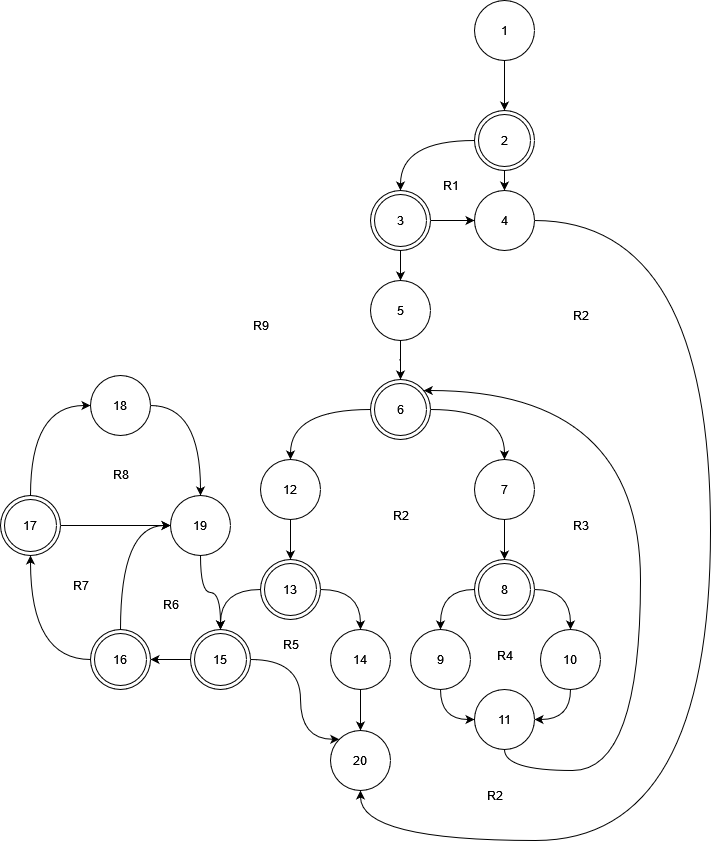

The diagram above was exported from draw.io. Its source (the exported page's mxGraphModel, read from the mxfile embedded in the PNG):
<mxGraphModel dx="2261" dy="754" grid="1" gridSize="10" guides="1" tooltips="1" connect="1" arrows="1" fold="1" page="1" pageScale="1" pageWidth="827" pageHeight="1169" math="0" shadow="0">
  <root>
    <mxCell id="0" />
    <mxCell id="1" parent="0" />
    <mxCell id="vJCfKgffCFRLduq6V0Hq-31" style="edgeStyle=orthogonalEdgeStyle;curved=1;rounded=0;orthogonalLoop=1;jettySize=auto;html=1;" parent="1" source="vJCfKgffCFRLduq6V0Hq-22" target="vJCfKgffCFRLduq6V0Hq-30" edge="1">
      <mxGeometry relative="1" as="geometry" />
    </mxCell>
    <mxCell id="a89ikbWqn5pnQKYimGH7-13" style="edgeStyle=orthogonalEdgeStyle;rounded=0;orthogonalLoop=1;jettySize=auto;html=1;curved=1;" edge="1" parent="1" source="vJCfKgffCFRLduq6V0Hq-22" target="vJCfKgffCFRLduq6V0Hq-26">
      <mxGeometry relative="1" as="geometry" />
    </mxCell>
    <mxCell id="vJCfKgffCFRLduq6V0Hq-22" value="2" style="ellipse;shape=doubleEllipse;whiteSpace=wrap;html=1;aspect=fixed;" parent="1" vertex="1">
      <mxGeometry x="354" y="320" width="60" height="60" as="geometry" />
    </mxCell>
    <mxCell id="vJCfKgffCFRLduq6V0Hq-24" style="edgeStyle=orthogonalEdgeStyle;rounded=0;orthogonalLoop=1;jettySize=auto;html=1;curved=1;" parent="1" source="vJCfKgffCFRLduq6V0Hq-23" target="vJCfKgffCFRLduq6V0Hq-22" edge="1">
      <mxGeometry relative="1" as="geometry" />
    </mxCell>
    <mxCell id="vJCfKgffCFRLduq6V0Hq-23" value="1" style="ellipse;whiteSpace=wrap;html=1;aspect=fixed;" parent="1" vertex="1">
      <mxGeometry x="354" y="210" width="60" height="60" as="geometry" />
    </mxCell>
    <mxCell id="a89ikbWqn5pnQKYimGH7-14" style="edgeStyle=orthogonalEdgeStyle;rounded=0;orthogonalLoop=1;jettySize=auto;html=1;curved=1;" edge="1" parent="1" source="vJCfKgffCFRLduq6V0Hq-26" target="a89ikbWqn5pnQKYimGH7-3">
      <mxGeometry relative="1" as="geometry">
        <Array as="points">
          <mxPoint x="590" y="430" />
          <mxPoint x="590" y="1050" />
          <mxPoint x="240" y="1050" />
        </Array>
      </mxGeometry>
    </mxCell>
    <mxCell id="vJCfKgffCFRLduq6V0Hq-26" value="4" style="ellipse;whiteSpace=wrap;html=1;aspect=fixed;" parent="1" vertex="1">
      <mxGeometry x="354" y="400" width="60" height="60" as="geometry" />
    </mxCell>
    <mxCell id="vJCfKgffCFRLduq6V0Hq-33" style="edgeStyle=orthogonalEdgeStyle;curved=1;rounded=0;orthogonalLoop=1;jettySize=auto;html=1;" parent="1" source="vJCfKgffCFRLduq6V0Hq-30" target="vJCfKgffCFRLduq6V0Hq-26" edge="1">
      <mxGeometry relative="1" as="geometry" />
    </mxCell>
    <mxCell id="vJCfKgffCFRLduq6V0Hq-37" style="edgeStyle=orthogonalEdgeStyle;curved=1;rounded=0;orthogonalLoop=1;jettySize=auto;html=1;" parent="1" source="vJCfKgffCFRLduq6V0Hq-30" target="vJCfKgffCFRLduq6V0Hq-34" edge="1">
      <mxGeometry relative="1" as="geometry" />
    </mxCell>
    <mxCell id="vJCfKgffCFRLduq6V0Hq-30" value="3" style="ellipse;shape=doubleEllipse;whiteSpace=wrap;html=1;aspect=fixed;" parent="1" vertex="1">
      <mxGeometry x="250" y="400" width="60" height="60" as="geometry" />
    </mxCell>
    <mxCell id="vJCfKgffCFRLduq6V0Hq-39" style="edgeStyle=orthogonalEdgeStyle;curved=1;rounded=0;orthogonalLoop=1;jettySize=auto;html=1;" parent="1" source="vJCfKgffCFRLduq6V0Hq-34" target="vJCfKgffCFRLduq6V0Hq-38" edge="1">
      <mxGeometry relative="1" as="geometry" />
    </mxCell>
    <mxCell id="vJCfKgffCFRLduq6V0Hq-34" value="5" style="ellipse;whiteSpace=wrap;html=1;aspect=fixed;" parent="1" vertex="1">
      <mxGeometry x="250" y="490" width="60" height="60" as="geometry" />
    </mxCell>
    <mxCell id="vJCfKgffCFRLduq6V0Hq-43" style="edgeStyle=orthogonalEdgeStyle;curved=1;rounded=0;orthogonalLoop=1;jettySize=auto;html=1;" parent="1" source="vJCfKgffCFRLduq6V0Hq-38" target="vJCfKgffCFRLduq6V0Hq-42" edge="1">
      <mxGeometry relative="1" as="geometry" />
    </mxCell>
    <mxCell id="a89ikbWqn5pnQKYimGH7-11" style="edgeStyle=orthogonalEdgeStyle;rounded=0;orthogonalLoop=1;jettySize=auto;html=1;curved=1;" edge="1" parent="1" source="vJCfKgffCFRLduq6V0Hq-38" target="vJCfKgffCFRLduq6V0Hq-40">
      <mxGeometry relative="1" as="geometry" />
    </mxCell>
    <mxCell id="vJCfKgffCFRLduq6V0Hq-38" value="6" style="ellipse;shape=doubleEllipse;whiteSpace=wrap;html=1;aspect=fixed;" parent="1" vertex="1">
      <mxGeometry x="250" y="589" width="60" height="60" as="geometry" />
    </mxCell>
    <mxCell id="CUwD3MOTFL6Vby8LgadY-9" style="edgeStyle=orthogonalEdgeStyle;curved=1;rounded=0;orthogonalLoop=1;jettySize=auto;html=1;entryX=0.5;entryY=0;entryDx=0;entryDy=0;" parent="1" source="vJCfKgffCFRLduq6V0Hq-40" target="CUwD3MOTFL6Vby8LgadY-8" edge="1">
      <mxGeometry relative="1" as="geometry" />
    </mxCell>
    <mxCell id="vJCfKgffCFRLduq6V0Hq-40" value="12" style="ellipse;whiteSpace=wrap;html=1;aspect=fixed;" parent="1" vertex="1">
      <mxGeometry x="140" y="669" width="60" height="60" as="geometry" />
    </mxCell>
    <mxCell id="vJCfKgffCFRLduq6V0Hq-45" style="edgeStyle=orthogonalEdgeStyle;curved=1;rounded=0;orthogonalLoop=1;jettySize=auto;html=1;entryX=0.5;entryY=0;entryDx=0;entryDy=0;" parent="1" source="vJCfKgffCFRLduq6V0Hq-42" target="vJCfKgffCFRLduq6V0Hq-44" edge="1">
      <mxGeometry relative="1" as="geometry" />
    </mxCell>
    <mxCell id="vJCfKgffCFRLduq6V0Hq-42" value="7" style="ellipse;whiteSpace=wrap;html=1;aspect=fixed;" parent="1" vertex="1">
      <mxGeometry x="354" y="669" width="60" height="60" as="geometry" />
    </mxCell>
    <mxCell id="vJCfKgffCFRLduq6V0Hq-47" style="edgeStyle=orthogonalEdgeStyle;curved=1;rounded=0;orthogonalLoop=1;jettySize=auto;html=1;" parent="1" source="vJCfKgffCFRLduq6V0Hq-44" target="vJCfKgffCFRLduq6V0Hq-46" edge="1">
      <mxGeometry relative="1" as="geometry" />
    </mxCell>
    <mxCell id="vJCfKgffCFRLduq6V0Hq-50" style="edgeStyle=orthogonalEdgeStyle;curved=1;rounded=0;orthogonalLoop=1;jettySize=auto;html=1;" parent="1" source="vJCfKgffCFRLduq6V0Hq-44" target="CUwD3MOTFL6Vby8LgadY-3" edge="1">
      <mxGeometry relative="1" as="geometry">
        <mxPoint x="290" y="869.0000000000002" as="targetPoint" />
      </mxGeometry>
    </mxCell>
    <mxCell id="vJCfKgffCFRLduq6V0Hq-44" value="8" style="ellipse;shape=doubleEllipse;whiteSpace=wrap;html=1;aspect=fixed;" parent="1" vertex="1">
      <mxGeometry x="354" y="769" width="60" height="60" as="geometry" />
    </mxCell>
    <mxCell id="a89ikbWqn5pnQKYimGH7-7" style="edgeStyle=orthogonalEdgeStyle;rounded=0;orthogonalLoop=1;jettySize=auto;html=1;entryX=1;entryY=0.5;entryDx=0;entryDy=0;curved=1;" edge="1" parent="1" source="vJCfKgffCFRLduq6V0Hq-46" target="CUwD3MOTFL6Vby8LgadY-4">
      <mxGeometry relative="1" as="geometry">
        <Array as="points">
          <mxPoint x="450" y="929" />
        </Array>
      </mxGeometry>
    </mxCell>
    <mxCell id="vJCfKgffCFRLduq6V0Hq-46" value="10" style="ellipse;whiteSpace=wrap;html=1;aspect=fixed;" parent="1" vertex="1">
      <mxGeometry x="420" y="839" width="60" height="60" as="geometry" />
    </mxCell>
    <mxCell id="a89ikbWqn5pnQKYimGH7-8" style="edgeStyle=orthogonalEdgeStyle;rounded=0;orthogonalLoop=1;jettySize=auto;html=1;curved=1;exitX=0.5;exitY=1;exitDx=0;exitDy=0;" edge="1" parent="1" source="CUwD3MOTFL6Vby8LgadY-3" target="CUwD3MOTFL6Vby8LgadY-4">
      <mxGeometry relative="1" as="geometry">
        <Array as="points">
          <mxPoint x="320" y="929" />
        </Array>
      </mxGeometry>
    </mxCell>
    <mxCell id="CUwD3MOTFL6Vby8LgadY-3" value="9" style="ellipse;whiteSpace=wrap;html=1;aspect=fixed;" parent="1" vertex="1">
      <mxGeometry x="290" y="839" width="60" height="60" as="geometry" />
    </mxCell>
    <mxCell id="a89ikbWqn5pnQKYimGH7-10" style="edgeStyle=orthogonalEdgeStyle;rounded=0;orthogonalLoop=1;jettySize=auto;html=1;curved=1;" edge="1" parent="1" source="CUwD3MOTFL6Vby8LgadY-4" target="vJCfKgffCFRLduq6V0Hq-38">
      <mxGeometry relative="1" as="geometry">
        <Array as="points">
          <mxPoint x="384" y="980" />
          <mxPoint x="520" y="980" />
          <mxPoint x="520" y="600" />
        </Array>
      </mxGeometry>
    </mxCell>
    <mxCell id="CUwD3MOTFL6Vby8LgadY-4" value="11" style="ellipse;whiteSpace=wrap;html=1;aspect=fixed;" parent="1" vertex="1">
      <mxGeometry x="354" y="899" width="60" height="60" as="geometry" />
    </mxCell>
    <mxCell id="CUwD3MOTFL6Vby8LgadY-25" style="edgeStyle=orthogonalEdgeStyle;curved=1;rounded=0;orthogonalLoop=1;jettySize=auto;html=1;" parent="1" source="CUwD3MOTFL6Vby8LgadY-8" target="a89ikbWqn5pnQKYimGH7-2" edge="1">
      <mxGeometry relative="1" as="geometry">
        <mxPoint x="270" y="780" as="targetPoint" />
      </mxGeometry>
    </mxCell>
    <mxCell id="a89ikbWqn5pnQKYimGH7-6" style="edgeStyle=orthogonalEdgeStyle;rounded=0;orthogonalLoop=1;jettySize=auto;html=1;curved=1;" edge="1" parent="1" source="CUwD3MOTFL6Vby8LgadY-8" target="CUwD3MOTFL6Vby8LgadY-12">
      <mxGeometry relative="1" as="geometry" />
    </mxCell>
    <mxCell id="CUwD3MOTFL6Vby8LgadY-8" value="13" style="ellipse;shape=doubleEllipse;whiteSpace=wrap;html=1;aspect=fixed;" parent="1" vertex="1">
      <mxGeometry x="140" y="769" width="60" height="60" as="geometry" />
    </mxCell>
    <mxCell id="CUwD3MOTFL6Vby8LgadY-23" style="edgeStyle=orthogonalEdgeStyle;curved=1;rounded=0;orthogonalLoop=1;jettySize=auto;html=1;" parent="1" source="CUwD3MOTFL6Vby8LgadY-12" target="CUwD3MOTFL6Vby8LgadY-13" edge="1">
      <mxGeometry relative="1" as="geometry" />
    </mxCell>
    <mxCell id="a89ikbWqn5pnQKYimGH7-22" style="edgeStyle=orthogonalEdgeStyle;rounded=0;orthogonalLoop=1;jettySize=auto;html=1;entryX=0;entryY=0;entryDx=0;entryDy=0;curved=1;" edge="1" parent="1" source="CUwD3MOTFL6Vby8LgadY-12" target="a89ikbWqn5pnQKYimGH7-3">
      <mxGeometry relative="1" as="geometry">
        <Array as="points">
          <mxPoint x="180" y="869" />
          <mxPoint x="180" y="949" />
        </Array>
      </mxGeometry>
    </mxCell>
    <mxCell id="CUwD3MOTFL6Vby8LgadY-12" value="15" style="ellipse;shape=doubleEllipse;whiteSpace=wrap;html=1;aspect=fixed;" parent="1" vertex="1">
      <mxGeometry x="70" y="839" width="60" height="60" as="geometry" />
    </mxCell>
    <mxCell id="CUwD3MOTFL6Vby8LgadY-22" style="edgeStyle=orthogonalEdgeStyle;curved=1;rounded=0;orthogonalLoop=1;jettySize=auto;html=1;" parent="1" source="CUwD3MOTFL6Vby8LgadY-13" target="CUwD3MOTFL6Vby8LgadY-15" edge="1">
      <mxGeometry relative="1" as="geometry" />
    </mxCell>
    <mxCell id="a89ikbWqn5pnQKYimGH7-26" style="edgeStyle=orthogonalEdgeStyle;rounded=0;orthogonalLoop=1;jettySize=auto;html=1;curved=1;" edge="1" parent="1" source="CUwD3MOTFL6Vby8LgadY-13" target="CUwD3MOTFL6Vby8LgadY-17">
      <mxGeometry relative="1" as="geometry">
        <Array as="points">
          <mxPoint y="735" />
        </Array>
      </mxGeometry>
    </mxCell>
    <mxCell id="CUwD3MOTFL6Vby8LgadY-13" value="16" style="ellipse;shape=doubleEllipse;whiteSpace=wrap;html=1;aspect=fixed;" parent="1" vertex="1">
      <mxGeometry x="-30" y="839" width="60" height="60" as="geometry" />
    </mxCell>
    <mxCell id="CUwD3MOTFL6Vby8LgadY-19" style="edgeStyle=orthogonalEdgeStyle;curved=1;rounded=0;orthogonalLoop=1;jettySize=auto;html=1;" parent="1" source="CUwD3MOTFL6Vby8LgadY-15" target="CUwD3MOTFL6Vby8LgadY-17" edge="1">
      <mxGeometry relative="1" as="geometry" />
    </mxCell>
    <mxCell id="CUwD3MOTFL6Vby8LgadY-21" style="edgeStyle=orthogonalEdgeStyle;curved=1;rounded=0;orthogonalLoop=1;jettySize=auto;html=1;" parent="1" source="CUwD3MOTFL6Vby8LgadY-15" target="CUwD3MOTFL6Vby8LgadY-16" edge="1">
      <mxGeometry relative="1" as="geometry">
        <Array as="points">
          <mxPoint x="-90" y="615" />
        </Array>
      </mxGeometry>
    </mxCell>
    <mxCell id="CUwD3MOTFL6Vby8LgadY-15" value="17" style="ellipse;shape=doubleEllipse;whiteSpace=wrap;html=1;aspect=fixed;" parent="1" vertex="1">
      <mxGeometry x="-120" y="705" width="60" height="60" as="geometry" />
    </mxCell>
    <mxCell id="CUwD3MOTFL6Vby8LgadY-20" style="edgeStyle=orthogonalEdgeStyle;curved=1;rounded=0;orthogonalLoop=1;jettySize=auto;html=1;" parent="1" source="CUwD3MOTFL6Vby8LgadY-16" target="CUwD3MOTFL6Vby8LgadY-17" edge="1">
      <mxGeometry relative="1" as="geometry" />
    </mxCell>
    <mxCell id="CUwD3MOTFL6Vby8LgadY-16" value="18" style="ellipse;whiteSpace=wrap;html=1;aspect=fixed;" parent="1" vertex="1">
      <mxGeometry x="-30" y="585" width="60" height="60" as="geometry" />
    </mxCell>
    <mxCell id="a89ikbWqn5pnQKYimGH7-25" style="edgeStyle=orthogonalEdgeStyle;rounded=0;orthogonalLoop=1;jettySize=auto;html=1;curved=1;" edge="1" parent="1" source="CUwD3MOTFL6Vby8LgadY-17" target="CUwD3MOTFL6Vby8LgadY-12">
      <mxGeometry relative="1" as="geometry" />
    </mxCell>
    <mxCell id="CUwD3MOTFL6Vby8LgadY-17" value="19" style="ellipse;whiteSpace=wrap;html=1;aspect=fixed;" parent="1" vertex="1">
      <mxGeometry x="50" y="705" width="60" height="60" as="geometry" />
    </mxCell>
    <mxCell id="a89ikbWqn5pnQKYimGH7-4" style="edgeStyle=orthogonalEdgeStyle;rounded=0;orthogonalLoop=1;jettySize=auto;html=1;" edge="1" parent="1" source="a89ikbWqn5pnQKYimGH7-2" target="a89ikbWqn5pnQKYimGH7-3">
      <mxGeometry relative="1" as="geometry" />
    </mxCell>
    <mxCell id="a89ikbWqn5pnQKYimGH7-2" value="14" style="ellipse;whiteSpace=wrap;html=1;aspect=fixed;" vertex="1" parent="1">
      <mxGeometry x="210" y="839" width="60" height="60" as="geometry" />
    </mxCell>
    <mxCell id="a89ikbWqn5pnQKYimGH7-3" value="20" style="ellipse;whiteSpace=wrap;html=1;aspect=fixed;" vertex="1" parent="1">
      <mxGeometry x="210" y="940" width="60" height="60" as="geometry" />
    </mxCell>
    <mxCell id="a89ikbWqn5pnQKYimGH7-16" value="R1" style="text;html=1;align=center;verticalAlign=middle;resizable=0;points=[];autosize=1;strokeColor=none;fillColor=none;" vertex="1" parent="1">
      <mxGeometry x="310" y="380" width="40" height="30" as="geometry" />
    </mxCell>
    <mxCell id="a89ikbWqn5pnQKYimGH7-17" value="R2" style="text;html=1;align=center;verticalAlign=middle;resizable=0;points=[];autosize=1;strokeColor=none;fillColor=none;" vertex="1" parent="1">
      <mxGeometry x="440" y="510" width="40" height="30" as="geometry" />
    </mxCell>
    <mxCell id="a89ikbWqn5pnQKYimGH7-18" value="R3" style="text;html=1;align=center;verticalAlign=middle;resizable=0;points=[];autosize=1;strokeColor=none;fillColor=none;" vertex="1" parent="1">
      <mxGeometry x="440" y="720" width="40" height="30" as="geometry" />
    </mxCell>
    <mxCell id="a89ikbWqn5pnQKYimGH7-19" value="R2" style="text;html=1;align=center;verticalAlign=middle;resizable=0;points=[];autosize=1;strokeColor=none;fillColor=none;" vertex="1" parent="1">
      <mxGeometry x="260" y="710" width="40" height="30" as="geometry" />
    </mxCell>
    <mxCell id="a89ikbWqn5pnQKYimGH7-20" value="R2" style="text;html=1;align=center;verticalAlign=middle;resizable=0;points=[];autosize=1;strokeColor=none;fillColor=none;" vertex="1" parent="1">
      <mxGeometry x="354" y="990" width="40" height="30" as="geometry" />
    </mxCell>
    <mxCell id="a89ikbWqn5pnQKYimGH7-21" value="R4" style="text;html=1;align=center;verticalAlign=middle;resizable=0;points=[];autosize=1;strokeColor=none;fillColor=none;" vertex="1" parent="1">
      <mxGeometry x="364" y="850" width="40" height="30" as="geometry" />
    </mxCell>
    <mxCell id="a89ikbWqn5pnQKYimGH7-27" value="R5" style="text;html=1;align=center;verticalAlign=middle;resizable=0;points=[];autosize=1;strokeColor=none;fillColor=none;" vertex="1" parent="1">
      <mxGeometry x="150" y="839" width="40" height="30" as="geometry" />
    </mxCell>
    <mxCell id="a89ikbWqn5pnQKYimGH7-28" value="R6" style="text;html=1;align=center;verticalAlign=middle;resizable=0;points=[];autosize=1;strokeColor=none;fillColor=none;" vertex="1" parent="1">
      <mxGeometry x="30" y="799" width="40" height="30" as="geometry" />
    </mxCell>
    <mxCell id="a89ikbWqn5pnQKYimGH7-29" value="R7" style="text;html=1;align=center;verticalAlign=middle;resizable=0;points=[];autosize=1;strokeColor=none;fillColor=none;" vertex="1" parent="1">
      <mxGeometry x="-60" y="780" width="40" height="30" as="geometry" />
    </mxCell>
    <mxCell id="a89ikbWqn5pnQKYimGH7-30" value="R8" style="text;html=1;align=center;verticalAlign=middle;resizable=0;points=[];autosize=1;strokeColor=none;fillColor=none;" vertex="1" parent="1">
      <mxGeometry x="-20" y="669" width="40" height="30" as="geometry" />
    </mxCell>
    <mxCell id="a89ikbWqn5pnQKYimGH7-31" value="R9" style="text;html=1;align=center;verticalAlign=middle;resizable=0;points=[];autosize=1;strokeColor=none;fillColor=none;" vertex="1" parent="1">
      <mxGeometry x="120" y="520" width="40" height="30" as="geometry" />
    </mxCell>
  </root>
</mxGraphModel>